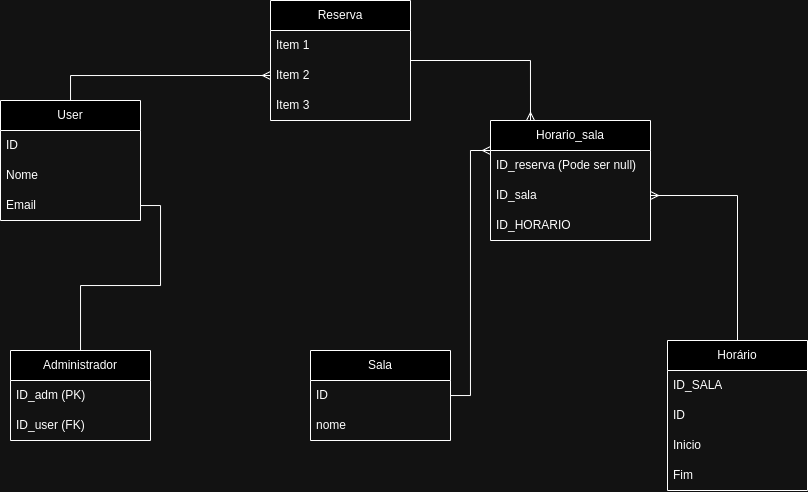

The diagram above was exported from draw.io. Its source (the exported page's mxGraphModel, read from the mxfile embedded in the PNG):
<mxGraphModel dx="989" dy="510" grid="1" gridSize="10" guides="1" tooltips="1" connect="1" arrows="1" fold="1" page="1" pageScale="1" pageWidth="827" pageHeight="1169" math="0" shadow="0">
  <root>
    <mxCell id="0" />
    <mxCell id="1" parent="0" />
    <mxCell id="hALt1tTNRdYmDHUifjt5-26" style="edgeStyle=orthogonalEdgeStyle;rounded=0;orthogonalLoop=1;jettySize=auto;html=1;entryX=0;entryY=0.5;entryDx=0;entryDy=0;endArrow=ERmany;endFill=0;" edge="1" parent="1" source="hALt1tTNRdYmDHUifjt5-1" target="hALt1tTNRdYmDHUifjt5-7">
      <mxGeometry relative="1" as="geometry" />
    </mxCell>
    <mxCell id="hALt1tTNRdYmDHUifjt5-1" value="User" style="swimlane;fontStyle=0;childLayout=stackLayout;horizontal=1;startSize=30;horizontalStack=0;resizeParent=1;resizeParentMax=0;resizeLast=0;collapsible=1;marginBottom=0;whiteSpace=wrap;html=1;" vertex="1" parent="1">
      <mxGeometry x="20" y="310" width="140" height="120" as="geometry" />
    </mxCell>
    <mxCell id="hALt1tTNRdYmDHUifjt5-2" value="ID" style="text;strokeColor=none;fillColor=none;align=left;verticalAlign=middle;spacingLeft=4;spacingRight=4;overflow=hidden;points=[[0,0.5],[1,0.5]];portConstraint=eastwest;rotatable=0;whiteSpace=wrap;html=1;" vertex="1" parent="hALt1tTNRdYmDHUifjt5-1">
      <mxGeometry y="30" width="140" height="30" as="geometry" />
    </mxCell>
    <mxCell id="hALt1tTNRdYmDHUifjt5-3" value="Nome" style="text;strokeColor=none;fillColor=none;align=left;verticalAlign=middle;spacingLeft=4;spacingRight=4;overflow=hidden;points=[[0,0.5],[1,0.5]];portConstraint=eastwest;rotatable=0;whiteSpace=wrap;html=1;" vertex="1" parent="hALt1tTNRdYmDHUifjt5-1">
      <mxGeometry y="60" width="140" height="30" as="geometry" />
    </mxCell>
    <mxCell id="hALt1tTNRdYmDHUifjt5-4" value="Email" style="text;strokeColor=none;fillColor=none;align=left;verticalAlign=middle;spacingLeft=4;spacingRight=4;overflow=hidden;points=[[0,0.5],[1,0.5]];portConstraint=eastwest;rotatable=0;whiteSpace=wrap;html=1;" vertex="1" parent="hALt1tTNRdYmDHUifjt5-1">
      <mxGeometry y="90" width="140" height="30" as="geometry" />
    </mxCell>
    <mxCell id="hALt1tTNRdYmDHUifjt5-30" style="edgeStyle=orthogonalEdgeStyle;rounded=0;orthogonalLoop=1;jettySize=auto;html=1;entryX=0.25;entryY=0;entryDx=0;entryDy=0;endArrow=ERmany;endFill=0;" edge="1" parent="1" source="hALt1tTNRdYmDHUifjt5-5" target="hALt1tTNRdYmDHUifjt5-34">
      <mxGeometry relative="1" as="geometry">
        <mxPoint x="589.9999999999998" y="310" as="targetPoint" />
      </mxGeometry>
    </mxCell>
    <mxCell id="hALt1tTNRdYmDHUifjt5-5" value="Reserva" style="swimlane;fontStyle=0;childLayout=stackLayout;horizontal=1;startSize=30;horizontalStack=0;resizeParent=1;resizeParentMax=0;resizeLast=0;collapsible=1;marginBottom=0;whiteSpace=wrap;html=1;" vertex="1" parent="1">
      <mxGeometry x="290" y="210" width="140" height="120" as="geometry" />
    </mxCell>
    <mxCell id="hALt1tTNRdYmDHUifjt5-6" value="Item 1" style="text;strokeColor=none;fillColor=none;align=left;verticalAlign=middle;spacingLeft=4;spacingRight=4;overflow=hidden;points=[[0,0.5],[1,0.5]];portConstraint=eastwest;rotatable=0;whiteSpace=wrap;html=1;" vertex="1" parent="hALt1tTNRdYmDHUifjt5-5">
      <mxGeometry y="30" width="140" height="30" as="geometry" />
    </mxCell>
    <mxCell id="hALt1tTNRdYmDHUifjt5-7" value="Item 2" style="text;strokeColor=none;fillColor=none;align=left;verticalAlign=middle;spacingLeft=4;spacingRight=4;overflow=hidden;points=[[0,0.5],[1,0.5]];portConstraint=eastwest;rotatable=0;whiteSpace=wrap;html=1;" vertex="1" parent="hALt1tTNRdYmDHUifjt5-5">
      <mxGeometry y="60" width="140" height="30" as="geometry" />
    </mxCell>
    <mxCell id="hALt1tTNRdYmDHUifjt5-8" value="Item 3" style="text;strokeColor=none;fillColor=none;align=left;verticalAlign=middle;spacingLeft=4;spacingRight=4;overflow=hidden;points=[[0,0.5],[1,0.5]];portConstraint=eastwest;rotatable=0;whiteSpace=wrap;html=1;" vertex="1" parent="hALt1tTNRdYmDHUifjt5-5">
      <mxGeometry y="90" width="140" height="30" as="geometry" />
    </mxCell>
    <mxCell id="hALt1tTNRdYmDHUifjt5-28" style="edgeStyle=orthogonalEdgeStyle;rounded=0;orthogonalLoop=1;jettySize=auto;html=1;endArrow=ERmany;endFill=0;entryX=0;entryY=0.25;entryDx=0;entryDy=0;" edge="1" parent="1" source="hALt1tTNRdYmDHUifjt5-9" target="hALt1tTNRdYmDHUifjt5-34">
      <mxGeometry relative="1" as="geometry" />
    </mxCell>
    <mxCell id="hALt1tTNRdYmDHUifjt5-9" value="Sala" style="swimlane;fontStyle=0;childLayout=stackLayout;horizontal=1;startSize=30;horizontalStack=0;resizeParent=1;resizeParentMax=0;resizeLast=0;collapsible=1;marginBottom=0;whiteSpace=wrap;html=1;" vertex="1" parent="1">
      <mxGeometry x="330" y="560" width="140" height="90" as="geometry" />
    </mxCell>
    <mxCell id="hALt1tTNRdYmDHUifjt5-10" value="ID" style="text;strokeColor=none;fillColor=none;align=left;verticalAlign=middle;spacingLeft=4;spacingRight=4;overflow=hidden;points=[[0,0.5],[1,0.5]];portConstraint=eastwest;rotatable=0;whiteSpace=wrap;html=1;" vertex="1" parent="hALt1tTNRdYmDHUifjt5-9">
      <mxGeometry y="30" width="140" height="30" as="geometry" />
    </mxCell>
    <mxCell id="hALt1tTNRdYmDHUifjt5-11" value="nome" style="text;strokeColor=none;fillColor=none;align=left;verticalAlign=middle;spacingLeft=4;spacingRight=4;overflow=hidden;points=[[0,0.5],[1,0.5]];portConstraint=eastwest;rotatable=0;whiteSpace=wrap;html=1;" vertex="1" parent="hALt1tTNRdYmDHUifjt5-9">
      <mxGeometry y="60" width="140" height="30" as="geometry" />
    </mxCell>
    <mxCell id="hALt1tTNRdYmDHUifjt5-27" style="edgeStyle=orthogonalEdgeStyle;rounded=0;orthogonalLoop=1;jettySize=auto;html=1;endArrow=ERmany;endFill=0;entryX=1;entryY=0.5;entryDx=0;entryDy=0;" edge="1" parent="1" source="hALt1tTNRdYmDHUifjt5-13" target="hALt1tTNRdYmDHUifjt5-36">
      <mxGeometry relative="1" as="geometry">
        <mxPoint x="760" y="300" as="targetPoint" />
      </mxGeometry>
    </mxCell>
    <mxCell id="hALt1tTNRdYmDHUifjt5-13" value="Horário" style="swimlane;fontStyle=0;childLayout=stackLayout;horizontal=1;startSize=30;horizontalStack=0;resizeParent=1;resizeParentMax=0;resizeLast=0;collapsible=1;marginBottom=0;whiteSpace=wrap;html=1;" vertex="1" parent="1">
      <mxGeometry x="687" y="550" width="140" height="150" as="geometry" />
    </mxCell>
    <mxCell id="hALt1tTNRdYmDHUifjt5-33" value="ID_SALA" style="text;strokeColor=none;fillColor=none;align=left;verticalAlign=middle;spacingLeft=4;spacingRight=4;overflow=hidden;points=[[0,0.5],[1,0.5]];portConstraint=eastwest;rotatable=0;whiteSpace=wrap;html=1;" vertex="1" parent="hALt1tTNRdYmDHUifjt5-13">
      <mxGeometry y="30" width="140" height="30" as="geometry" />
    </mxCell>
    <mxCell id="hALt1tTNRdYmDHUifjt5-14" value="ID&amp;nbsp;" style="text;strokeColor=none;fillColor=none;align=left;verticalAlign=middle;spacingLeft=4;spacingRight=4;overflow=hidden;points=[[0,0.5],[1,0.5]];portConstraint=eastwest;rotatable=0;whiteSpace=wrap;html=1;" vertex="1" parent="hALt1tTNRdYmDHUifjt5-13">
      <mxGeometry y="60" width="140" height="30" as="geometry" />
    </mxCell>
    <mxCell id="hALt1tTNRdYmDHUifjt5-15" value="Inicio" style="text;strokeColor=none;fillColor=none;align=left;verticalAlign=middle;spacingLeft=4;spacingRight=4;overflow=hidden;points=[[0,0.5],[1,0.5]];portConstraint=eastwest;rotatable=0;whiteSpace=wrap;html=1;" vertex="1" parent="hALt1tTNRdYmDHUifjt5-13">
      <mxGeometry y="90" width="140" height="30" as="geometry" />
    </mxCell>
    <mxCell id="hALt1tTNRdYmDHUifjt5-16" value="Fim" style="text;strokeColor=none;fillColor=none;align=left;verticalAlign=middle;spacingLeft=4;spacingRight=4;overflow=hidden;points=[[0,0.5],[1,0.5]];portConstraint=eastwest;rotatable=0;whiteSpace=wrap;html=1;" vertex="1" parent="hALt1tTNRdYmDHUifjt5-13">
      <mxGeometry y="120" width="140" height="30" as="geometry" />
    </mxCell>
    <mxCell id="hALt1tTNRdYmDHUifjt5-25" style="edgeStyle=orthogonalEdgeStyle;rounded=0;orthogonalLoop=1;jettySize=auto;html=1;endArrow=none;endFill=0;" edge="1" parent="1" source="hALt1tTNRdYmDHUifjt5-21" target="hALt1tTNRdYmDHUifjt5-4">
      <mxGeometry relative="1" as="geometry" />
    </mxCell>
    <mxCell id="hALt1tTNRdYmDHUifjt5-21" value="Administrador" style="swimlane;fontStyle=0;childLayout=stackLayout;horizontal=1;startSize=30;horizontalStack=0;resizeParent=1;resizeParentMax=0;resizeLast=0;collapsible=1;marginBottom=0;whiteSpace=wrap;html=1;" vertex="1" parent="1">
      <mxGeometry x="30" y="560" width="140" height="90" as="geometry" />
    </mxCell>
    <mxCell id="hALt1tTNRdYmDHUifjt5-22" value="ID_adm (PK)" style="text;strokeColor=none;fillColor=none;align=left;verticalAlign=middle;spacingLeft=4;spacingRight=4;overflow=hidden;points=[[0,0.5],[1,0.5]];portConstraint=eastwest;rotatable=0;whiteSpace=wrap;html=1;" vertex="1" parent="hALt1tTNRdYmDHUifjt5-21">
      <mxGeometry y="30" width="140" height="30" as="geometry" />
    </mxCell>
    <mxCell id="hALt1tTNRdYmDHUifjt5-23" value="ID_user (FK)" style="text;strokeColor=none;fillColor=none;align=left;verticalAlign=middle;spacingLeft=4;spacingRight=4;overflow=hidden;points=[[0,0.5],[1,0.5]];portConstraint=eastwest;rotatable=0;whiteSpace=wrap;html=1;" vertex="1" parent="hALt1tTNRdYmDHUifjt5-21">
      <mxGeometry y="60" width="140" height="30" as="geometry" />
    </mxCell>
    <mxCell id="hALt1tTNRdYmDHUifjt5-34" value="Horario_sala" style="swimlane;fontStyle=0;childLayout=stackLayout;horizontal=1;startSize=30;horizontalStack=0;resizeParent=1;resizeParentMax=0;resizeLast=0;collapsible=1;marginBottom=0;whiteSpace=wrap;html=1;" vertex="1" parent="1">
      <mxGeometry x="510" y="330" width="160" height="120" as="geometry" />
    </mxCell>
    <mxCell id="hALt1tTNRdYmDHUifjt5-35" value="ID_reserva (Pode ser null)" style="text;strokeColor=none;fillColor=none;align=left;verticalAlign=middle;spacingLeft=4;spacingRight=4;overflow=hidden;points=[[0,0.5],[1,0.5]];portConstraint=eastwest;rotatable=0;whiteSpace=wrap;html=1;" vertex="1" parent="hALt1tTNRdYmDHUifjt5-34">
      <mxGeometry y="30" width="160" height="30" as="geometry" />
    </mxCell>
    <mxCell id="hALt1tTNRdYmDHUifjt5-36" value="ID_sala" style="text;strokeColor=none;fillColor=none;align=left;verticalAlign=middle;spacingLeft=4;spacingRight=4;overflow=hidden;points=[[0,0.5],[1,0.5]];portConstraint=eastwest;rotatable=0;whiteSpace=wrap;html=1;" vertex="1" parent="hALt1tTNRdYmDHUifjt5-34">
      <mxGeometry y="60" width="160" height="30" as="geometry" />
    </mxCell>
    <mxCell id="hALt1tTNRdYmDHUifjt5-37" value="ID_HORARIO" style="text;strokeColor=none;fillColor=none;align=left;verticalAlign=middle;spacingLeft=4;spacingRight=4;overflow=hidden;points=[[0,0.5],[1,0.5]];portConstraint=eastwest;rotatable=0;whiteSpace=wrap;html=1;" vertex="1" parent="hALt1tTNRdYmDHUifjt5-34">
      <mxGeometry y="90" width="160" height="30" as="geometry" />
    </mxCell>
  </root>
</mxGraphModel>